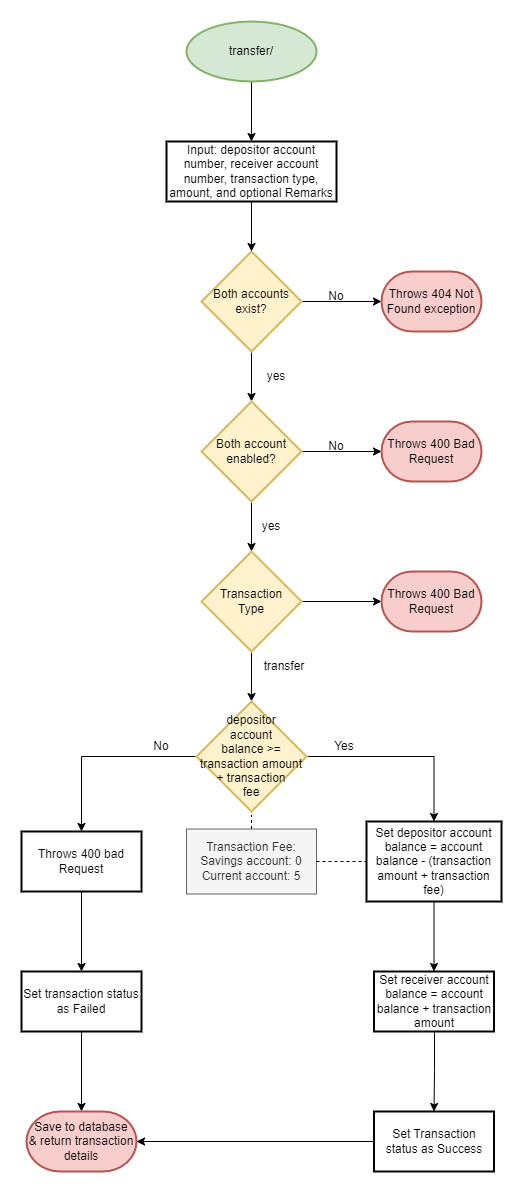

The diagram above was exported from draw.io. Its source (the exported page's mxGraphModel, read from the mxfile embedded in the PNG):
<mxGraphModel dx="780" dy="544" grid="1" gridSize="10" guides="1" tooltips="1" connect="1" arrows="1" fold="1" page="1" pageScale="1" pageWidth="850" pageHeight="1100" math="0" shadow="0">
  <root>
    <mxCell id="0" />
    <mxCell id="1" parent="0" />
    <mxCell id="kkiyC-xmvKdMdCss618Z-1" value="" style="edgeStyle=orthogonalEdgeStyle;rounded=0;orthogonalLoop=1;jettySize=auto;html=1;" parent="1" source="kkiyC-xmvKdMdCss618Z-2" target="kkiyC-xmvKdMdCss618Z-14" edge="1">
      <mxGeometry relative="1" as="geometry" />
    </mxCell>
    <mxCell id="kkiyC-xmvKdMdCss618Z-2" value="transfer/" style="strokeWidth=2;html=1;shape=mxgraph.flowchart.start_1;whiteSpace=wrap;fillColor=#d5e8d4;strokeColor=#82b366;" parent="1" vertex="1">
      <mxGeometry x="335" y="30" width="130" height="60" as="geometry" />
    </mxCell>
    <mxCell id="kkiyC-xmvKdMdCss618Z-3" value="" style="edgeStyle=orthogonalEdgeStyle;rounded=0;orthogonalLoop=1;jettySize=auto;html=1;" parent="1" source="kkiyC-xmvKdMdCss618Z-5" target="kkiyC-xmvKdMdCss618Z-9" edge="1">
      <mxGeometry relative="1" as="geometry" />
    </mxCell>
    <mxCell id="kkiyC-xmvKdMdCss618Z-4" value="" style="edgeStyle=orthogonalEdgeStyle;rounded=0;orthogonalLoop=1;jettySize=auto;html=1;" parent="1" source="kkiyC-xmvKdMdCss618Z-5" target="kkiyC-xmvKdMdCss618Z-6" edge="1">
      <mxGeometry relative="1" as="geometry" />
    </mxCell>
    <mxCell id="kkiyC-xmvKdMdCss618Z-5" value="Both accounts exist?" style="strokeWidth=2;html=1;shape=mxgraph.flowchart.decision;whiteSpace=wrap;fillColor=#fff2cc;strokeColor=#d6b656;" parent="1" vertex="1">
      <mxGeometry x="350" y="260" width="100" height="100" as="geometry" />
    </mxCell>
    <mxCell id="kkiyC-xmvKdMdCss618Z-6" value="Throws 404 Not Found exception" style="strokeWidth=2;html=1;shape=mxgraph.flowchart.terminator;whiteSpace=wrap;fillColor=#f8cecc;strokeColor=#b85450;" parent="1" vertex="1">
      <mxGeometry x="530" y="280" width="100" height="60" as="geometry" />
    </mxCell>
    <mxCell id="kkiyC-xmvKdMdCss618Z-7" value="" style="edgeStyle=orthogonalEdgeStyle;rounded=0;orthogonalLoop=1;jettySize=auto;html=1;" parent="1" source="kkiyC-xmvKdMdCss618Z-9" target="kkiyC-xmvKdMdCss618Z-10" edge="1">
      <mxGeometry relative="1" as="geometry" />
    </mxCell>
    <mxCell id="kkiyC-xmvKdMdCss618Z-8" value="" style="edgeStyle=orthogonalEdgeStyle;rounded=0;orthogonalLoop=1;jettySize=auto;html=1;" parent="1" source="kkiyC-xmvKdMdCss618Z-9" target="kkiyC-xmvKdMdCss618Z-12" edge="1">
      <mxGeometry relative="1" as="geometry" />
    </mxCell>
    <mxCell id="kkiyC-xmvKdMdCss618Z-9" value="Both account enabled?" style="strokeWidth=2;html=1;shape=mxgraph.flowchart.decision;whiteSpace=wrap;fillColor=#fff2cc;strokeColor=#d6b656;" parent="1" vertex="1">
      <mxGeometry x="350" y="410" width="100" height="100" as="geometry" />
    </mxCell>
    <mxCell id="kkiyC-xmvKdMdCss618Z-10" value="Throws 400 Bad Request" style="strokeWidth=2;html=1;shape=mxgraph.flowchart.terminator;whiteSpace=wrap;fillColor=#f8cecc;strokeColor=#b85450;" parent="1" vertex="1">
      <mxGeometry x="530" y="430" width="100" height="60" as="geometry" />
    </mxCell>
    <mxCell id="kkiyC-xmvKdMdCss618Z-20" value="" style="edgeStyle=orthogonalEdgeStyle;rounded=0;orthogonalLoop=1;jettySize=auto;html=1;" parent="1" source="kkiyC-xmvKdMdCss618Z-12" target="kkiyC-xmvKdMdCss618Z-19" edge="1">
      <mxGeometry relative="1" as="geometry" />
    </mxCell>
    <mxCell id="kkiyC-xmvKdMdCss618Z-34" value="" style="edgeStyle=orthogonalEdgeStyle;rounded=0;orthogonalLoop=1;jettySize=auto;html=1;" parent="1" source="kkiyC-xmvKdMdCss618Z-12" target="kkiyC-xmvKdMdCss618Z-33" edge="1">
      <mxGeometry relative="1" as="geometry" />
    </mxCell>
    <mxCell id="kkiyC-xmvKdMdCss618Z-12" value="Transaction &lt;br&gt;Type" style="strokeWidth=2;html=1;shape=mxgraph.flowchart.decision;whiteSpace=wrap;fillColor=#fff2cc;strokeColor=#d6b656;" parent="1" vertex="1">
      <mxGeometry x="350" y="560" width="100" height="100" as="geometry" />
    </mxCell>
    <mxCell id="kkiyC-xmvKdMdCss618Z-13" value="" style="edgeStyle=orthogonalEdgeStyle;rounded=0;orthogonalLoop=1;jettySize=auto;html=1;" parent="1" source="kkiyC-xmvKdMdCss618Z-14" target="kkiyC-xmvKdMdCss618Z-5" edge="1">
      <mxGeometry relative="1" as="geometry" />
    </mxCell>
    <mxCell id="kkiyC-xmvKdMdCss618Z-14" value="Input: depositor account number, receiver account number, transaction type, amount, and optional Remarks" style="whiteSpace=wrap;html=1;strokeWidth=2;" parent="1" vertex="1">
      <mxGeometry x="315" y="150" width="170" height="60" as="geometry" />
    </mxCell>
    <mxCell id="kkiyC-xmvKdMdCss618Z-15" value="yes" style="text;html=1;strokeColor=none;fillColor=none;align=center;verticalAlign=middle;whiteSpace=wrap;rounded=0;" parent="1" vertex="1">
      <mxGeometry x="395" y="370" width="60" height="30" as="geometry" />
    </mxCell>
    <mxCell id="kkiyC-xmvKdMdCss618Z-16" value="yes" style="text;html=1;strokeColor=none;fillColor=none;align=center;verticalAlign=middle;whiteSpace=wrap;rounded=0;" parent="1" vertex="1">
      <mxGeometry x="390" y="520" width="60" height="30" as="geometry" />
    </mxCell>
    <mxCell id="kkiyC-xmvKdMdCss618Z-17" value="No" style="text;html=1;strokeColor=none;fillColor=none;align=center;verticalAlign=middle;whiteSpace=wrap;rounded=0;" parent="1" vertex="1">
      <mxGeometry x="455" y="290" width="60" height="30" as="geometry" />
    </mxCell>
    <mxCell id="kkiyC-xmvKdMdCss618Z-18" value="No" style="text;html=1;strokeColor=none;fillColor=none;align=center;verticalAlign=middle;whiteSpace=wrap;rounded=0;" parent="1" vertex="1">
      <mxGeometry x="455" y="440" width="60" height="30" as="geometry" />
    </mxCell>
    <mxCell id="kkiyC-xmvKdMdCss618Z-19" value="Throws 400 Bad Request" style="strokeWidth=2;html=1;shape=mxgraph.flowchart.terminator;whiteSpace=wrap;fillColor=#f8cecc;strokeColor=#b85450;" parent="1" vertex="1">
      <mxGeometry x="530" y="580" width="100" height="60" as="geometry" />
    </mxCell>
    <mxCell id="kkiyC-xmvKdMdCss618Z-23" value="" style="edgeStyle=orthogonalEdgeStyle;rounded=0;orthogonalLoop=1;jettySize=auto;html=1;" parent="1" source="kkiyC-xmvKdMdCss618Z-24" target="kkiyC-xmvKdMdCss618Z-28" edge="1">
      <mxGeometry relative="1" as="geometry" />
    </mxCell>
    <mxCell id="kkiyC-xmvKdMdCss618Z-24" value="Throws 400 bad Request" style="whiteSpace=wrap;html=1;strokeWidth=2;" parent="1" vertex="1">
      <mxGeometry x="170" y="840" width="120" height="60" as="geometry" />
    </mxCell>
    <mxCell id="kkiyC-xmvKdMdCss618Z-40" value="" style="edgeStyle=orthogonalEdgeStyle;rounded=0;orthogonalLoop=1;jettySize=auto;html=1;" parent="1" source="kkiyC-xmvKdMdCss618Z-28" target="kkiyC-xmvKdMdCss618Z-29" edge="1">
      <mxGeometry relative="1" as="geometry" />
    </mxCell>
    <mxCell id="kkiyC-xmvKdMdCss618Z-28" value="Set transaction status as Failed" style="whiteSpace=wrap;html=1;strokeWidth=2;" parent="1" vertex="1">
      <mxGeometry x="170" y="980" width="120" height="60" as="geometry" />
    </mxCell>
    <mxCell id="kkiyC-xmvKdMdCss618Z-29" value="Save to database&lt;br&gt;&amp;amp; return transaction &lt;br&gt;details" style="strokeWidth=2;html=1;shape=mxgraph.flowchart.terminator;whiteSpace=wrap;fillColor=#f8cecc;strokeColor=#b85450;" parent="1" vertex="1">
      <mxGeometry x="175" y="1120" width="110" height="60" as="geometry" />
    </mxCell>
    <mxCell id="kkiyC-xmvKdMdCss618Z-36" value="" style="edgeStyle=orthogonalEdgeStyle;rounded=0;orthogonalLoop=1;jettySize=auto;html=1;" parent="1" source="kkiyC-xmvKdMdCss618Z-30" target="kkiyC-xmvKdMdCss618Z-35" edge="1">
      <mxGeometry relative="1" as="geometry" />
    </mxCell>
    <mxCell id="kkiyC-xmvKdMdCss618Z-30" value="Set depositor account balance = account balance - (transaction amount + transaction fee)" style="whiteSpace=wrap;html=1;strokeWidth=2;" parent="1" vertex="1">
      <mxGeometry x="515" y="830" width="135" height="80" as="geometry" />
    </mxCell>
    <mxCell id="kkiyC-xmvKdMdCss618Z-31" style="edgeStyle=orthogonalEdgeStyle;rounded=0;orthogonalLoop=1;jettySize=auto;html=1;entryX=0.5;entryY=0;entryDx=0;entryDy=0;" parent="1" source="kkiyC-xmvKdMdCss618Z-33" target="kkiyC-xmvKdMdCss618Z-30" edge="1">
      <mxGeometry relative="1" as="geometry" />
    </mxCell>
    <mxCell id="kkiyC-xmvKdMdCss618Z-32" style="edgeStyle=orthogonalEdgeStyle;rounded=0;orthogonalLoop=1;jettySize=auto;html=1;entryX=0.5;entryY=0;entryDx=0;entryDy=0;" parent="1" source="kkiyC-xmvKdMdCss618Z-33" target="kkiyC-xmvKdMdCss618Z-24" edge="1">
      <mxGeometry relative="1" as="geometry" />
    </mxCell>
    <mxCell id="kkiyC-xmvKdMdCss618Z-33" value="depositor &lt;br&gt;account &lt;br&gt;balance &amp;gt;=&lt;br&gt;transaction amount +&amp;nbsp;transaction &lt;br&gt;fee" style="rhombus;whiteSpace=wrap;html=1;strokeWidth=2;fillColor=#fff2cc;strokeColor=#d6b656;" parent="1" vertex="1">
      <mxGeometry x="345" y="710" width="110" height="110" as="geometry" />
    </mxCell>
    <mxCell id="kkiyC-xmvKdMdCss618Z-35" value="Set receiver account balance = account balance + transaction amount" style="whiteSpace=wrap;html=1;strokeWidth=2;" parent="1" vertex="1">
      <mxGeometry x="522.5" y="980" width="120" height="60" as="geometry" />
    </mxCell>
    <mxCell id="kkiyC-xmvKdMdCss618Z-38" style="edgeStyle=orthogonalEdgeStyle;rounded=0;orthogonalLoop=1;jettySize=auto;html=1;entryX=0.5;entryY=0;entryDx=0;entryDy=0;" parent="1" target="kkiyC-xmvKdMdCss618Z-39" edge="1">
      <mxGeometry relative="1" as="geometry">
        <mxPoint x="583" y="1040" as="sourcePoint" />
      </mxGeometry>
    </mxCell>
    <mxCell id="kkiyC-xmvKdMdCss618Z-41" style="edgeStyle=orthogonalEdgeStyle;rounded=0;orthogonalLoop=1;jettySize=auto;html=1;" parent="1" source="kkiyC-xmvKdMdCss618Z-39" target="kkiyC-xmvKdMdCss618Z-29" edge="1">
      <mxGeometry relative="1" as="geometry" />
    </mxCell>
    <mxCell id="kkiyC-xmvKdMdCss618Z-39" value="Set Transaction status as Success" style="whiteSpace=wrap;html=1;strokeWidth=2;" parent="1" vertex="1">
      <mxGeometry x="522.5" y="1120" width="120" height="60" as="geometry" />
    </mxCell>
    <mxCell id="kkiyC-xmvKdMdCss618Z-42" value="Yes" style="text;html=1;strokeColor=none;fillColor=none;align=center;verticalAlign=middle;whiteSpace=wrap;rounded=0;" parent="1" vertex="1">
      <mxGeometry x="462.5" y="740" width="60" height="30" as="geometry" />
    </mxCell>
    <mxCell id="kkiyC-xmvKdMdCss618Z-43" value="No" style="text;html=1;strokeColor=none;fillColor=none;align=center;verticalAlign=middle;whiteSpace=wrap;rounded=0;" parent="1" vertex="1">
      <mxGeometry x="280" y="740" width="60" height="30" as="geometry" />
    </mxCell>
    <mxCell id="kkiyC-xmvKdMdCss618Z-44" value="transfer" style="text;html=1;strokeColor=none;fillColor=none;align=center;verticalAlign=middle;whiteSpace=wrap;rounded=0;" parent="1" vertex="1">
      <mxGeometry x="402.5" y="660" width="60" height="30" as="geometry" />
    </mxCell>
    <mxCell id="kkiyC-xmvKdMdCss618Z-45" value="Transaction Fee:&lt;br&gt;Savings account: 0&lt;br&gt;Current account: 5" style="text;html=1;strokeColor=#666666;fillColor=#f5f5f5;align=center;verticalAlign=middle;whiteSpace=wrap;rounded=0;fontColor=#333333;" parent="1" vertex="1">
      <mxGeometry x="335" y="837.5" width="130" height="65" as="geometry" />
    </mxCell>
    <mxCell id="kkiyC-xmvKdMdCss618Z-46" value="" style="endArrow=none;dashed=1;html=1;rounded=0;exitX=0.5;exitY=0;exitDx=0;exitDy=0;entryX=0.5;entryY=1;entryDx=0;entryDy=0;" parent="1" source="kkiyC-xmvKdMdCss618Z-45" edge="1">
      <mxGeometry width="50" height="50" relative="1" as="geometry">
        <mxPoint x="520" y="813.75" as="sourcePoint" />
        <mxPoint x="400" y="823.75" as="targetPoint" />
      </mxGeometry>
    </mxCell>
    <mxCell id="kkiyC-xmvKdMdCss618Z-47" value="" style="endArrow=none;dashed=1;html=1;rounded=0;entryX=0;entryY=0.5;entryDx=0;entryDy=0;exitX=1;exitY=0.5;exitDx=0;exitDy=0;" parent="1" source="kkiyC-xmvKdMdCss618Z-45" target="kkiyC-xmvKdMdCss618Z-30" edge="1">
      <mxGeometry width="50" height="50" relative="1" as="geometry">
        <mxPoint x="520" y="813.75" as="sourcePoint" />
        <mxPoint x="525" y="883.75" as="targetPoint" />
      </mxGeometry>
    </mxCell>
  </root>
</mxGraphModel>